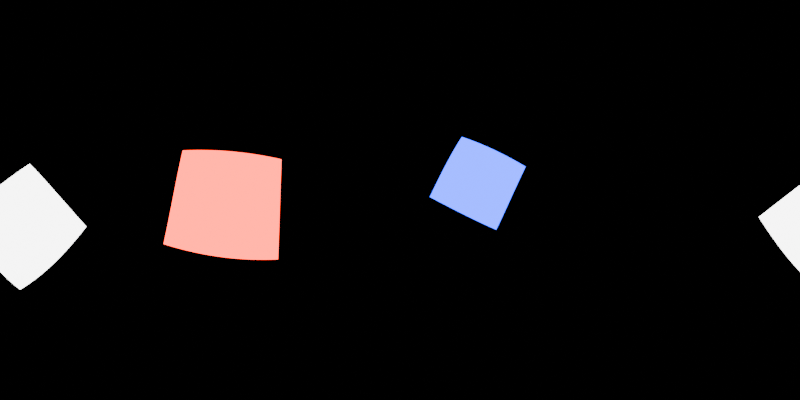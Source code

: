 # Source: blender-studio-environment-map.blend  (saved by Blender 4.3.34; exported with 4.5.12 LTS)
import bpy
from mathutils import Matrix  # noqa: F401  (used for matrix-valued properties, if any)

bpy.ops.wm.read_factory_settings(use_empty=True)
scene = bpy.context.scene
scene.name = 'Scene'

# ---- collections
col_collection = bpy.data.collections.new('Collection'); scene.collection.children.link(col_collection)

# ---- world
world_world = bpy.data.worlds.new('World'); scene.world = world_world
world_world.use_nodes = True; world_world.node_tree.nodes.clear()
_N = world_world.node_tree.nodes; _L = world_world.node_tree.links
n0 = _N.new('ShaderNodeOutputWorld'); n0.name = 'World Output'; n0.location = (300, 300)
n1 = _N.new('ShaderNodeBackground'); n1.name = 'Background'; n1.location = (10, 300)
n1.inputs[0].default_value = (0.0, 0.0, 0.0, 1.0)
_L.new(n1.outputs[0], n0.inputs[0])
n0.is_active_output = True
world_world.color = (0.05088, 0.05088, 0.05088)
world_world.sun_shadow_jitter_overblur = 0.0

# ---- cameras
cam_camera_002 = bpy.data.cameras.new('Camera.002')
cam_camera_002.type = 'PANO'
cam_camera_002.panorama_type = 'EQUIRECTANGULAR'

# ---- lights
light_area = bpy.data.lights.new('Area', 'AREA')
light_area.energy = 1000.0
light_area.size = 1.067
light_area.size_y = 1.0
light_area_001 = bpy.data.lights.new('Area.001', 'AREA')
light_area_001.color = (1.0, 0.02382, 0.006029)
light_area_001.energy = 1000.0
light_area_001.size = 1.067
light_area_001.size_y = 1.0
light_area_002 = bpy.data.lights.new('Area.002', 'AREA')
light_area_002.color = (0.0, 0.02841, 1.0)
light_area_002.energy = 1000.0
light_area_002.size = 1.067
light_area_002.size_y = 1.0

# ---- objects
ob_camera = bpy.data.objects.new('Camera', cam_camera_002)
ob_area = bpy.data.objects.new('Area', light_area)
ob_area_001 = bpy.data.objects.new('Area.001', light_area_001)
ob_area_002 = bpy.data.objects.new('Area.002', light_area_002)

# ---- transforms, parenting, visibility, modifiers, constraints
ob_camera.location = (0.0, 0.0, 0.0)
ob_camera.rotation_euler = (1.571, 0.0, 0.0)
ob_area.location = (-1.685, -8.286, -1.682)
ob_area.rotation_euler = (5.028, -3.804, 9.548)
ob_area.scale = (6.18, 6.18, 6.18)
ob_area.visible_camera = True
ob_area_001.location = (-7.219, 1.453, 0.001996)
ob_area_001.rotation_euler = (2.63, -4.943, 18.08)
ob_area_001.scale = (6.18, 6.18, 6.18)
ob_area_001.visible_camera = True
ob_area_002.location = (6.456, 9.07, 1.778)
ob_area_002.rotation_euler = (1.702, -5.173, 15.25)
ob_area_002.scale = (6.18, 6.18, 6.18)
ob_area_002.visible_camera = True

# ---- collection membership
col_collection.objects.link(ob_camera)
col_collection.objects.link(ob_area)
col_collection.objects.link(ob_area_001)
col_collection.objects.link(ob_area_002)

# ---- scene / render settings (as saved in the file)
scene.camera = ob_camera
scene.frame_start = 1; scene.frame_end = 250; scene.frame_set(119)
scene.render.engine = 'CYCLES'
scene.render.resolution_x = 2048
scene.render.resolution_y = 1024
scene.cycles.samples = 256
bpy.context.view_layer.update()
